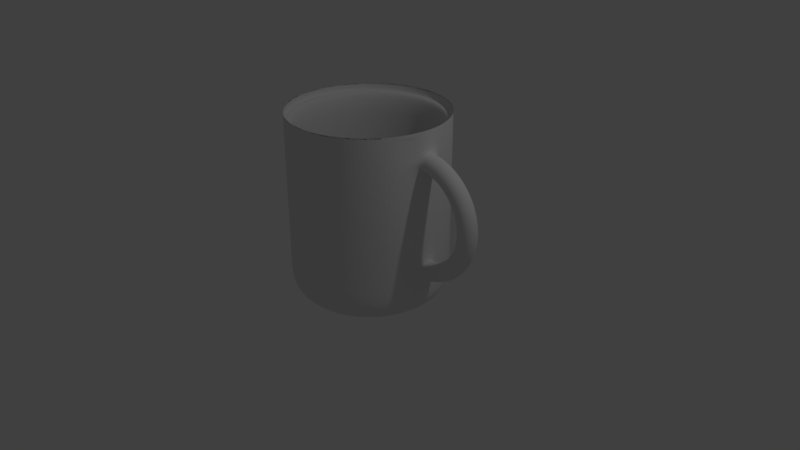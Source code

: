 # Source: cup.blend  (saved by Blender 2.79.0; exported with 4.5.12 LTS)
import bpy
from mathutils import Matrix  # noqa: F401  (used for matrix-valued properties, if any)

bpy.ops.wm.read_factory_settings(use_empty=True)
scene = bpy.context.scene
scene.name = 'Scene'

# ---- collections
col_collection_1 = bpy.data.collections.new('Collection 1'); scene.collection.children.link(col_collection_1)

# ---- world
world_world = bpy.data.worlds.new('World'); scene.world = world_world
world_world.color = (0.05088, 0.05088, 0.05088)
world_world.use_sun_shadow = False
world_world.sun_shadow_jitter_overblur = 0.0
world_world.cycles.sampling_method = 'MANUAL'

# ---- cameras
cam_camera = bpy.data.cameras.new('Camera')
cam_camera.clip_end = 100.0
cam_camera.lens = 35.0
cam_camera.sensor_width = 32.0
cam_camera.sensor_height = 18.0
cam_camera.ortho_scale = 7.314
cam_camera.dof.focus_distance = 0.0
cam_camera.dof.aperture_fstop = 128.0

# ---- lights
light_lamp = bpy.data.lights.new('Lamp', 'POINT')
light_lamp.transmission_factor = 0.0
light_lamp.cutoff_distance = 30.0
light_lamp.energy = 100.0
light_lamp.shadow_buffer_clip_start = 1.001
light_lamp.shadow_soft_size = 0.1
light_lamp.shadow_maximum_resolution = 0.006
light_lamp.use_absolute_resolution = True

# ---- meshes
me_cylinder_001 = bpy.data.meshes.new('Cylinder.001')
me_cylinder_001.from_pydata([(-1.894, 2.552, -1.172), (-2.892, 2.173, -1.138)], [], [])
me_cylinder_001.use_remesh_preserve_volume = False
me_cylinder_001.use_remesh_preserve_attributes = False
me_cylinder_001.use_mirror_vertex_groups = False
me_cylinder_001.update()
me_cylinder = bpy.data.meshes.new('Cylinder')
me_cylinder.from_pydata([(0.0, 0.0, -1.2), (0.0, 1.0, 1.2), (0.1951, 0.9808, 1.2), (0.3827, 0.9239, 1.2), (0.5556, 0.8315, 1.2), (0.7071, 0.7071, 1.2), (0.8315, 0.5556, 1.2), (0.9239, 0.3827, 1.2), (0.9808, 0.1951, 1.2), (1.0, 7.55e-08, 1.2), (0.9808, -0.1951, 1.2), (0.9239, -0.3827, 1.2), (0.8315, -0.5556, 1.2), (0.7071, -0.7071, 1.2), (0.5556, -0.8315, 1.2), (0.3827, -0.9239, 1.2), (0.1951, -0.9808, 1.2), (-3.258e-07, -1.0, 1.2), (-0.1951, -0.9808, 1.2), (-0.3827, -0.9239, 1.2), (-0.5556, -0.8315, 1.2), (-0.7071, -0.7071, 1.2), (-0.8315, -0.5556, 1.2), (-0.9239, -0.3827, 1.2), (-0.9808, -0.1951, 1.2), (-1.0, 9.656e-07, 1.2), (-0.9808, 0.1951, 1.2), (-0.9239, 0.3827, 1.2), (-0.8315, 0.5556, 1.2), (-0.7071, 0.7071, 1.2), (-0.5556, 0.8315, 1.2), (-0.3827, 0.9239, 1.2), (-0.1951, 0.9808, 1.2), (0.0, 0.6985, -1.2), (0.0, 1.0, -0.9), (0.0, 0.8493, -1.16), (0.0, 0.9596, -1.05), (0.1951, 0.9808, -0.9), (0.1363, 0.6851, -1.2), (0.1872, 0.9412, -1.05), (0.1657, 0.833, -1.16), (0.3827, 0.9239, -0.9), (0.2673, 0.6454, -1.2), (0.3672, 0.8866, -1.05), (0.325, 0.7846, -1.16), (0.5556, 0.8315, -0.9), (0.3881, 0.5808, -1.2), (0.5331, 0.7979, -1.05), (0.4718, 0.7061, -1.16), (0.7071, 0.7071, -0.9), (0.4939, 0.4939, -1.2), (0.6785, 0.6785, -1.05), (0.6005, 0.6005, -1.16), (0.8315, 0.5556, -0.9), (0.5808, 0.3881, -1.2), (0.7979, 0.5331, -1.05), (0.7061, 0.4718, -1.16), (0.9239, 0.3827, -0.9), (0.6454, 0.2673, -1.2), (0.8866, 0.3672, -1.05), (0.7846, 0.325, -1.16), (0.9808, 0.1951, -0.9), (0.6851, 0.1363, -1.2), (0.9412, 0.1872, -1.05), (0.833, 0.1657, -1.16), (1.0, 7.55e-08, -0.9), (0.6985, 5.274e-08, -1.2), (0.9596, 7.218e-08, -1.05), (0.8493, 6.38e-08, -1.16), (0.9808, -0.1951, -0.9), (0.6851, -0.1363, -1.2), (0.9412, -0.1872, -1.05), (0.833, -0.1657, -1.16), (0.9239, -0.3827, -0.9), (0.6454, -0.2673, -1.2), (0.8866, -0.3672, -1.05), (0.7846, -0.325, -1.16), (0.8315, -0.5556, -0.9), (0.5808, -0.3881, -1.2), (0.7979, -0.5331, -1.05), (0.7061, -0.4718, -1.16), (0.7071, -0.7071, -0.9), (0.4939, -0.4939, -1.2), (0.6785, -0.6785, -1.05), (0.6005, -0.6005, -1.16), (0.5556, -0.8315, -0.9), (0.3881, -0.5808, -1.2), (0.5331, -0.7979, -1.05), (0.4718, -0.7061, -1.16), (0.3827, -0.9239, -0.9), (0.2673, -0.6454, -1.2), (0.3672, -0.8866, -1.05), (0.325, -0.7846, -1.16), (0.1951, -0.9808, -0.9), (0.1363, -0.6851, -1.2), (0.1872, -0.9412, -1.05), (0.1657, -0.833, -1.16), (-3.258e-07, -1.0, -0.9), (-2.276e-07, -0.6985, -1.2), (-3.129e-07, -0.9596, -1.05), (-2.771e-07, -0.8493, -1.16), (-0.1951, -0.9808, -0.9), (-0.1363, -0.6851, -1.2), (-0.1872, -0.9412, -1.05), (-0.1657, -0.833, -1.16), (-0.3827, -0.9239, -0.9), (-0.2673, -0.6454, -1.2), (-0.3672, -0.8866, -1.05), (-0.325, -0.7846, -1.16), (-0.5556, -0.8315, -0.9), (-0.3881, -0.5808, -1.2), (-0.5331, -0.7979, -1.05), (-0.4718, -0.7061, -1.16), (-0.7071, -0.7071, -0.9), (-0.4939, -0.4939, -1.2), (-0.6785, -0.6785, -1.05), (-0.6005, -0.6005, -1.16), (-0.8315, -0.5556, -0.9), (-0.5808, -0.3881, -1.2), (-0.7979, -0.5331, -1.05), (-0.7061, -0.4718, -1.16), (-0.9239, -0.3827, -0.9), (-0.6454, -0.2673, -1.2), (-0.8866, -0.3672, -1.05), (-0.7846, -0.325, -1.16), (-0.9808, -0.1951, -0.9), (-0.6851, -0.1363, -1.2), (-0.9412, -0.1872, -1.05), (-0.833, -0.1657, -1.16), (-1.0, 9.656e-07, -0.9), (-0.6985, 6.745e-07, -1.2), (-0.9596, 9.267e-07, -1.05), (-0.8493, 8.203e-07, -1.16), (-0.9808, 0.1951, -0.9), (-0.6851, 0.1363, -1.2), (-0.9412, 0.1872, -1.05), (-0.833, 0.1657, -1.16), (-0.9239, 0.3827, -0.9), (-0.6454, 0.2673, -1.2), (-0.8866, 0.3672, -1.05), (-0.7846, 0.325, -1.16), (-0.8315, 0.5556, -0.9), (-0.5808, 0.3881, -1.2), (-0.7979, 0.5331, -1.05), (-0.7061, 0.4718, -1.16), (-0.7071, 0.7071, -0.9), (-0.4939, 0.4939, -1.2), (-0.6785, 0.6785, -1.05), (-0.6005, 0.6005, -1.16), (-0.5556, 0.8315, -0.9), (-0.3881, 0.5808, -1.2), (-0.5331, 0.7979, -1.05), (-0.4718, 0.7061, -1.16), (-0.3827, 0.9239, -0.9), (-0.2673, 0.6454, -1.2), (-0.3672, 0.8866, -1.05), (-0.325, 0.7846, -1.16), (-0.1951, 0.9808, -0.9), (-0.1363, 0.6851, -1.2), (-0.1872, 0.9412, -1.05), (-0.1657, 0.833, -1.16), (1.757, -0.003492, 0.1278), (1.719, -0.09505, 0.1278), (1.627, -0.133, 0.1278), (1.535, -0.09505, 0.1278), (1.498, -0.003492, 0.1278), (1.535, 0.08807, 0.1278), (1.627, 0.126, 0.1278), (1.719, 0.08807, 0.1278), (1.744, -0.003492, 0.2702), (1.707, -0.09505, 0.2636), (1.617, -0.133, 0.2477), (1.526, -0.09505, 0.2318), (1.489, -0.003492, 0.2252), (1.526, 0.08807, 0.2318), (1.617, 0.126, 0.2477), (1.707, 0.08807, 0.2636), (1.707, -0.003492, 0.4083), (1.671, -0.09505, 0.3953), (1.585, -0.133, 0.364), (1.499, -0.09505, 0.3327), (1.464, -0.003492, 0.3197), (1.499, 0.08807, 0.3327), (1.585, 0.126, 0.364), (1.671, 0.08807, 0.3953), (1.647, -0.003492, 0.5378), (1.614, -0.09505, 0.5189), (1.535, -0.133, 0.4731), (1.455, -0.09505, 0.4273), (1.422, -0.003492, 0.4084), (1.455, 0.08807, 0.4273), (1.535, 0.126, 0.4731), (1.614, 0.08807, 0.5189), (1.565, -0.003492, 0.6549), (1.536, -0.09505, 0.6306), (1.465, -0.133, 0.5717), (1.395, -0.09505, 0.5129), (1.366, -0.003492, 0.4885), (1.395, 0.08807, 0.5129), (1.465, 0.126, 0.5717), (1.536, 0.08807, 0.6306), (1.464, -0.003492, 0.756), (1.439, -0.09505, 0.727), (1.38, -0.133, 0.6568), (1.321, -0.09505, 0.5867), (1.297, -0.003492, 0.5576), (1.321, 0.08807, 0.5867), (1.38, 0.126, 0.6568), (1.439, 0.08807, 0.727), (1.346, -0.003492, 0.838), (1.328, -0.09505, 0.8052), (1.282, -0.133, 0.7259), (1.236, -0.09505, 0.6466), (1.217, -0.003492, 0.6137), (1.236, 0.08807, 0.6466), (1.282, 0.126, 0.7259), (1.328, 0.08807, 0.8052), (1.217, -0.003492, 0.8984), (1.204, -0.09505, 0.8628), (1.173, -0.133, 0.7768), (1.141, -0.09505, 0.6907), (1.128, -0.003492, 0.6551), (1.141, 0.08807, 0.6907), (1.173, 0.126, 0.7768), (1.204, 0.08807, 0.8628), (1.079, -0.003492, 0.9354), (1.072, -0.09505, 0.8981), (1.056, -0.133, 0.8079), (1.04, -0.09505, 0.7177), (1.034, -0.003492, 0.6804), (1.04, 0.08807, 0.7177), (1.056, 0.126, 0.8079), (1.072, 0.08807, 0.8981), (0.9388, -0.07265, -0.5642), (1.079, -0.003491, -0.6798), (1.072, -0.09505, -0.6425), (1.056, -0.133, -0.5523), (1.04, -0.09505, -0.4622), (1.034, -0.003491, -0.4248), (1.04, 0.08807, -0.4622), (1.056, 0.126, -0.5523), (1.072, 0.08807, -0.6425), (1.217, -0.003491, -0.6428), (1.204, -0.09505, -0.6072), (1.173, -0.133, -0.5212), (1.141, -0.09505, -0.4351), (1.128, -0.003491, -0.3995), (1.141, 0.08807, -0.4351), (1.173, 0.126, -0.5212), (1.204, 0.08807, -0.6072), (1.346, -0.003491, -0.5824), (1.328, -0.09505, -0.5496), (1.282, -0.133, -0.4703), (1.236, -0.09505, -0.391), (1.217, -0.003491, -0.3581), (1.236, 0.08807, -0.391), (1.282, 0.126, -0.4703), (1.328, 0.08807, -0.5496), (1.464, -0.003491, -0.5004), (1.439, -0.09505, -0.4714), (1.38, -0.133, -0.4012), (1.321, -0.09505, -0.3311), (1.297, -0.003491, -0.302), (1.321, 0.08807, -0.3311), (1.38, 0.126, -0.4012), (1.439, 0.08807, -0.4714), (1.565, -0.003491, -0.3994), (1.536, -0.09505, -0.375), (1.465, -0.133, -0.3161), (1.395, -0.09505, -0.2573), (1.366, -0.003491, -0.2329), (1.395, 0.08807, -0.2573), (1.465, 0.126, -0.3161), (1.536, 0.08807, -0.375), (1.647, -0.003491, -0.2823), (1.614, -0.09505, -0.2633), (1.535, -0.133, -0.2175), (1.455, -0.09505, -0.1717), (1.422, -0.003492, -0.1528), (1.455, 0.08807, -0.1717), (1.535, 0.126, -0.2175), (1.614, 0.08807, -0.2633), (1.707, -0.003492, -0.1527), (1.671, -0.09505, -0.1397), (1.585, -0.133, -0.1084), (1.499, -0.09505, -0.07709), (1.464, -0.003492, -0.06412), (1.499, 0.08807, -0.07709), (1.585, 0.126, -0.1084), (1.671, 0.08807, -0.1397), (1.744, -0.003492, -0.01462), (1.707, -0.09505, -0.00803), (1.617, -0.133, 0.00787), (1.526, -0.09505, 0.02377), (1.489, -0.003492, 0.03036), (1.526, 0.08807, 0.02377), (1.617, 0.126, 0.00787), (1.707, 0.08807, -0.00803), (0.0, 1.0, 1.2), (0.1951, 0.9808, 1.2), (-0.1951, 0.9808, 1.2), (0.3827, 0.9239, 1.2), (0.5556, 0.8315, 1.2), (0.7071, 0.7071, 1.2), (0.8315, 0.5556, 1.2), (0.9239, 0.3827, 1.2), (0.9808, 0.1951, 1.2), (1.0, 7.55e-08, 1.2), (0.9808, -0.1951, 1.2), (0.9239, -0.3827, 1.2), (0.8315, -0.5556, 1.2), (0.7071, -0.7071, 1.2), (0.5556, -0.8315, 1.2), (0.3827, -0.9239, 1.2), (0.1951, -0.9808, 1.2), (-3.258e-07, -1.0, 1.2), (-0.1951, -0.9808, 1.2), (-0.3827, -0.9239, 1.2), (-0.5556, -0.8315, 1.2), (-0.7071, -0.7071, 1.2), (-0.8315, -0.5556, 1.2), (-0.9239, -0.3827, 1.2), (-0.9808, -0.1951, 1.2), (-1.0, 9.656e-07, 1.2), (-0.9808, 0.1951, 1.2), (-0.9239, 0.3827, 1.2), (-0.8315, 0.5556, 1.2), (-0.7071, 0.7071, 1.2), (-0.5556, 0.8315, 1.2), (-0.3827, 0.9239, 1.2), (0.1951, 0.9808, 0.9317), (0.3827, 0.9239, 0.9317), (0.5556, 0.8315, 0.9317), (0.7071, 0.7071, 0.9317), (0.8315, 0.5556, 0.9317), (0.9239, 0.3827, 0.9317), (0.9808, 0.1446, 0.8445), (1.007, 0.05374, 0.9317), (0.9808, -0.07585, 0.9403), (0.9239, -0.3827, 0.9317), (0.8315, -0.5556, 0.9317), (0.7071, -0.7071, 0.9317), (0.5556, -0.8315, 0.9317), (0.3827, -0.9239, 0.9317), (0.1951, -0.9808, 0.9317), (-3.258e-07, -1.0, 0.9317), (-0.1951, -0.9808, 0.9317), (-0.3827, -0.9239, 0.9317), (-0.5556, -0.8315, 0.9317), (-0.7071, -0.7071, 0.9317), (-0.8315, -0.5556, 0.9317), (-0.9239, -0.3827, 0.9317), (-0.9808, -0.1951, 0.9317), (-1.0, 9.656e-07, 0.9317), (-0.9808, 0.1951, 0.9317), (-0.9239, 0.3827, 0.9317), (-0.8315, 0.5556, 0.9317), (-0.7071, 0.7071, 0.9317), (-0.5556, 0.8315, 0.9317), (-0.3827, 0.9239, 0.9317), (0.0, 1.0, 0.9317), (-0.1951, 0.9808, 0.9317), (0.1951, 0.9808, 0.8221), (0.3827, 0.9239, 0.8221), (0.5556, 0.8315, 0.8221), (0.7071, 0.7071, 0.8221), (0.8315, 0.5556, 0.8221), (0.9239, 0.3827, 0.8221), (0.9808, 0.1304, 0.7763), (0.9808, -0.1534, 0.8221), (0.9239, -0.3827, 0.8221), (0.8315, -0.5556, 0.8221), (0.7071, -0.7071, 0.8221), (0.5556, -0.8315, 0.8221), (0.3827, -0.9239, 0.8221), (0.1951, -0.9808, 0.8221), (-3.258e-07, -1.0, 0.8221), (-0.1951, -0.9808, 0.8221), (-0.3827, -0.9239, 0.8221), (-0.5556, -0.8315, 0.8221), (-0.7071, -0.7071, 0.8221), (-0.8315, -0.5556, 0.8221), (-0.9239, -0.3827, 0.8221), (-0.9808, -0.1951, 0.8221), (-1.0, 9.656e-07, 0.8221), (-0.9808, 0.1951, 0.8221), (-0.9239, 0.3827, 0.8221), (-0.8315, 0.5556, 0.8221), (-0.7071, 0.7071, 0.8221), (-0.5556, 0.8315, 0.8221), (-0.3827, 0.9239, 0.8221), (0.0, 1.0, 0.8221), (-0.1951, 0.9808, 0.8221), (0.1951, 0.9808, 0.7058), (0.3827, 0.9239, 0.7058), (0.5556, 0.8315, 0.7058), (0.7071, 0.7071, 0.7058), (0.8315, 0.5556, 0.7058), (0.9239, 0.3827, 0.7058), (0.9808, 0.1001, 0.7058), (1.0, 7.55e-08, 0.7058), (0.9808, -0.1006, 0.7058), (0.9239, -0.3827, 0.7058), (0.8315, -0.5556, 0.7058), (0.7071, -0.7071, 0.7058), (0.5556, -0.8315, 0.7058), (0.3827, -0.9239, 0.7058), (0.1951, -0.9808, 0.7058), (-3.258e-07, -1.0, 0.7058), (-0.1951, -0.9808, 0.7058), (-0.3827, -0.9239, 0.7058), (-0.5556, -0.8315, 0.7058), (-0.7071, -0.7071, 0.7058), (-0.8315, -0.5556, 0.7058), (-0.9239, -0.3827, 0.7058), (-0.9808, -0.1951, 0.7058), (-1.0, 9.656e-07, 0.7058), (-0.9808, 0.1951, 0.7058), (-0.9239, 0.3827, 0.7058), (-0.8315, 0.5556, 0.7058), (-0.7071, 0.7071, 0.7058), (-0.5556, 0.8315, 0.7058), (-0.3827, 0.9239, 0.7058), (0.0, 1.0, 0.7058), (-0.1951, 0.9808, 0.7058), (0.1951, 0.9808, -0.4306), (0.3827, 0.9239, -0.4306), (0.5556, 0.8315, -0.4306), (0.7071, 0.7071, -0.4306), (0.8315, 0.5556, -0.4306), (0.9239, 0.3827, -0.4306), (0.9808, 0.08171, -0.4306), (1.0, 7.55e-08, -0.4306), (0.9808, -0.1184, -0.4557), (0.9239, -0.3827, -0.4306), (0.8315, -0.5556, -0.4306), (0.7071, -0.7071, -0.4306), (0.5556, -0.8315, -0.4306), (0.3827, -0.9239, -0.4306), (0.1951, -0.9808, -0.4306), (-3.258e-07, -1.0, -0.4306), (-0.1951, -0.9808, -0.4306), (-0.3827, -0.9239, -0.4306), (-0.5556, -0.8315, -0.4306), (-0.7071, -0.7071, -0.4306), (-0.8315, -0.5556, -0.4306), (-0.9239, -0.3827, -0.4306), (-0.9808, -0.1951, -0.4306), (-1.0, 9.656e-07, -0.4306), (-0.9808, 0.1951, -0.4306), (-0.9239, 0.3827, -0.4306), (-0.8315, 0.5556, -0.4306), (-0.7071, 0.7071, -0.4306), (-0.5556, 0.8315, -0.4306), (-0.3827, 0.9239, -0.4306), (0.0, 1.0, -0.4306), (-0.1951, 0.9808, -0.4306), (0.1951, 0.9808, -0.5435), (0.3827, 0.9239, -0.5435), (0.5556, 0.8315, -0.5435), (0.7071, 0.7071, -0.5435), (0.8315, 0.5556, -0.5435), (0.9239, 0.3827, -0.5435), (0.9808, 0.1375, -0.5435), (0.9808, -0.1515, -0.5435), (0.9239, -0.3827, -0.5435), (0.8315, -0.5556, -0.5435), (0.7071, -0.7071, -0.5435), (0.5556, -0.8315, -0.5435), (0.3827, -0.9239, -0.5435), (0.1951, -0.9808, -0.5435), (-3.258e-07, -1.0, -0.5435), (-0.1951, -0.9808, -0.5435), (-0.3827, -0.9239, -0.5435), (-0.5556, -0.8315, -0.5435), (-0.7071, -0.7071, -0.5435), (-0.8315, -0.5556, -0.5435), (-0.9239, -0.3827, -0.5435), (-0.9808, -0.1951, -0.5435), (-1.0, 9.656e-07, -0.5435), (-0.9808, 0.1951, -0.5435), (-0.9239, 0.3827, -0.5435), (-0.8315, 0.5556, -0.5435), (-0.7071, 0.7071, -0.5435), (-0.5556, 0.8315, -0.5435), (-0.3827, 0.9239, -0.5435), (0.0, 1.0, -0.5435), (-0.1951, 0.9808, -0.5435), (0.1951, 0.9808, -0.6784), (0.3827, 0.9239, -0.6784), (0.5556, 0.8315, -0.6784), (0.7071, 0.7071, -0.6784), (0.8315, 0.5556, -0.6784), (0.9239, 0.3827, -0.6784), (0.9808, 0.1115, -0.6402), (1.0, 7.55e-08, -0.7086), (0.9808, -0.1046, -0.6784), (0.9239, -0.3827, -0.6784), (0.8315, -0.5556, -0.6784), (0.7071, -0.7071, -0.6784), (0.5556, -0.8315, -0.6784), (0.3827, -0.9239, -0.6784), (0.1951, -0.9808, -0.6784), (-3.258e-07, -1.0, -0.6784), (-0.1951, -0.9808, -0.6784), (-0.3827, -0.9239, -0.6784), (-0.5556, -0.8315, -0.6784), (-0.7071, -0.7071, -0.6784), (-0.8315, -0.5556, -0.6784), (-0.9239, -0.3827, -0.6784), (-0.9808, -0.1951, -0.6784), (-1.0, 9.656e-07, -0.6784), (-0.9808, 0.1951, -0.6784), (-0.9239, 0.3827, -0.6784), (-0.8315, 0.5556, -0.6784), (-0.7071, 0.7071, -0.6784), (-0.5556, 0.8315, -0.6784), (-0.3827, 0.9239, -0.6784), (0.0, 1.0, -0.6784), (-0.1951, 0.9808, -0.6784)], [(233, 236)], [(298, 1, 2, 299), (300, 32, 1, 298), (299, 2, 3, 301), (0, 42, 46), (301, 3, 4, 302), (0, 46, 50), (302, 4, 5, 303), (0, 50, 54), (303, 5, 6, 304), (0, 54, 58), (304, 6, 7, 305), (0, 58, 62), (305, 7, 8, 306), (0, 62, 66), (306, 8, 9, 307), (0, 66, 70), (307, 9, 10, 308), (0, 70, 74), (308, 10, 11, 309), (0, 74, 78), (309, 11, 12, 310), (0, 78, 82), (310, 12, 13, 311), (0, 82, 86), (311, 13, 14, 312), (0, 86, 90), (312, 14, 15, 313), (0, 90, 94), (313, 15, 16, 314), (0, 94, 98), (314, 16, 17, 315), (0, 98, 102), (315, 17, 18, 316), (0, 102, 106), (316, 18, 19, 317), (0, 106, 110), (317, 19, 20, 318), (0, 110, 114), (318, 20, 21, 319), (0, 114, 118), (319, 21, 22, 320), (0, 118, 122), (320, 22, 23, 321), (0, 122, 126), (321, 23, 24, 322), (0, 126, 130), (322, 24, 25, 323), (0, 130, 134), (323, 25, 26, 324), (0, 134, 138), (324, 26, 27, 325), (0, 138, 142), (325, 27, 28, 326), (0, 142, 146), (326, 28, 29, 327), (0, 146, 150), (327, 29, 30, 328), (0, 150, 154), (328, 30, 31, 329), (0, 154, 158), (329, 31, 32, 300), (0, 33, 38), (0, 38, 42), (34, 37, 39, 36), (36, 39, 40, 35), (35, 40, 38, 33), (37, 41, 43, 39), (39, 43, 44, 40), (40, 44, 42, 38), (41, 45, 47, 43), (43, 47, 48, 44), (44, 48, 46, 42), (45, 49, 51, 47), (47, 51, 52, 48), (48, 52, 50, 46), (49, 53, 55, 51), (51, 55, 56, 52), (52, 56, 54, 50), (53, 57, 59, 55), (55, 59, 60, 56), (56, 60, 58, 54), (57, 61, 63, 59), (59, 63, 64, 60), (60, 64, 62, 58), (61, 65, 67, 63), (63, 67, 68, 64), (64, 68, 66, 62), (65, 69, 71, 67), (67, 71, 72, 68), (68, 72, 70, 66), (69, 73, 75, 71), (71, 75, 76, 72), (72, 76, 74, 70), (73, 77, 79, 75), (75, 79, 80, 76), (76, 80, 78, 74), (77, 81, 83, 79), (79, 83, 84, 80), (80, 84, 82, 78), (81, 85, 87, 83), (83, 87, 88, 84), (84, 88, 86, 82), (85, 89, 91, 87), (87, 91, 92, 88), (88, 92, 90, 86), (89, 93, 95, 91), (91, 95, 96, 92), (92, 96, 94, 90), (93, 97, 99, 95), (95, 99, 100, 96), (96, 100, 98, 94), (97, 101, 103, 99), (99, 103, 104, 100), (100, 104, 102, 98), (101, 105, 107, 103), (103, 107, 108, 104), (104, 108, 106, 102), (105, 109, 111, 107), (107, 111, 112, 108), (108, 112, 110, 106), (109, 113, 115, 111), (111, 115, 116, 112), (112, 116, 114, 110), (113, 117, 119, 115), (115, 119, 120, 116), (116, 120, 118, 114), (117, 121, 123, 119), (119, 123, 124, 120), (120, 124, 122, 118), (121, 125, 127, 123), (123, 127, 128, 124), (124, 128, 126, 122), (125, 129, 131, 127), (127, 131, 132, 128), (128, 132, 130, 126), (129, 133, 135, 131), (131, 135, 136, 132), (132, 136, 134, 130), (133, 137, 139, 135), (135, 139, 140, 136), (136, 140, 138, 134), (137, 141, 143, 139), (139, 143, 144, 140), (140, 144, 142, 138), (141, 145, 147, 143), (143, 147, 148, 144), (144, 148, 146, 142), (145, 149, 151, 147), (147, 151, 152, 148), (148, 152, 150, 146), (149, 153, 155, 151), (151, 155, 156, 152), (152, 156, 154, 150), (153, 157, 159, 155), (155, 159, 160, 156), (156, 160, 158, 154), (157, 34, 36, 159), (159, 36, 35, 160), (160, 35, 33, 158), (0, 158, 33), (161, 169, 170, 162), (162, 170, 171, 163), (163, 171, 172, 164), (164, 172, 173, 165), (165, 173, 174, 166), (166, 174, 175, 167), (167, 175, 176, 168), (168, 176, 169, 161), (169, 177, 178, 170), (170, 178, 179, 171), (171, 179, 180, 172), (172, 180, 181, 173), (173, 181, 182, 174), (174, 182, 183, 175), (175, 183, 184, 176), (176, 184, 177, 169), (177, 185, 186, 178), (178, 186, 187, 179), (179, 187, 188, 180), (180, 188, 189, 181), (181, 189, 190, 182), (182, 190, 191, 183), (183, 191, 192, 184), (184, 192, 185, 177), (185, 193, 194, 186), (186, 194, 195, 187), (187, 195, 196, 188), (188, 196, 197, 189), (189, 197, 198, 190), (190, 198, 199, 191), (191, 199, 200, 192), (192, 200, 193, 185), (193, 201, 202, 194), (194, 202, 203, 195), (195, 203, 204, 196), (196, 204, 205, 197), (197, 205, 206, 198), (198, 206, 207, 199), (199, 207, 208, 200), (200, 208, 201, 193), (201, 209, 210, 202), (202, 210, 211, 203), (203, 211, 212, 204), (204, 212, 213, 205), (205, 213, 214, 206), (206, 214, 215, 207), (207, 215, 216, 208), (208, 216, 209, 201), (209, 217, 218, 210), (210, 218, 219, 211), (211, 219, 220, 212), (212, 220, 221, 213), (213, 221, 222, 214), (214, 222, 223, 215), (215, 223, 224, 216), (216, 224, 217, 209), (217, 225, 226, 218), (218, 226, 227, 219), (219, 227, 228, 220), (220, 228, 229, 221), (221, 229, 230, 222), (222, 230, 231, 223), (223, 231, 232, 224), (224, 232, 225, 217), (234, 242, 243, 235), (235, 243, 244, 236), (236, 244, 245, 237), (237, 245, 246, 238), (238, 246, 247, 239), (239, 247, 248, 240), (240, 248, 249, 241), (241, 249, 242, 234), (242, 250, 251, 243), (243, 251, 252, 244), (244, 252, 253, 245), (245, 253, 254, 246), (246, 254, 255, 247), (247, 255, 256, 248), (248, 256, 257, 249), (249, 257, 250, 242), (250, 258, 259, 251), (251, 259, 260, 252), (252, 260, 261, 253), (253, 261, 262, 254), (254, 262, 263, 255), (255, 263, 264, 256), (256, 264, 265, 257), (257, 265, 258, 250), (258, 266, 267, 259), (259, 267, 268, 260), (260, 268, 269, 261), (261, 269, 270, 262), (262, 270, 271, 263), (263, 271, 272, 264), (264, 272, 273, 265), (265, 273, 266, 258), (266, 274, 275, 267), (267, 275, 276, 268), (268, 276, 277, 269), (269, 277, 278, 270), (270, 278, 279, 271), (271, 279, 280, 272), (272, 280, 281, 273), (273, 281, 274, 266), (274, 282, 283, 275), (275, 283, 284, 276), (276, 284, 285, 277), (277, 285, 286, 278), (278, 286, 287, 279), (279, 287, 288, 280), (280, 288, 289, 281), (281, 289, 282, 274), (282, 290, 291, 283), (283, 291, 292, 284), (284, 292, 293, 285), (285, 293, 294, 286), (286, 294, 295, 287), (287, 295, 296, 288), (288, 296, 297, 289), (289, 297, 290, 282), (290, 161, 162, 291), (291, 162, 163, 292), (292, 163, 164, 293), (293, 164, 165, 294), (294, 165, 166, 295), (295, 166, 167, 296), (296, 167, 168, 297), (297, 168, 161, 290), (359, 329, 300, 361), (358, 328, 329, 359), (357, 327, 328, 358), (356, 326, 327, 357), (355, 325, 326, 356), (354, 324, 325, 355), (353, 323, 324, 354), (352, 322, 323, 353), (351, 321, 322, 352), (350, 320, 321, 351), (349, 319, 320, 350), (348, 318, 319, 349), (347, 317, 318, 348), (346, 316, 317, 347), (345, 315, 316, 346), (344, 314, 315, 345), (343, 313, 314, 344), (342, 312, 313, 343), (341, 311, 312, 342), (340, 310, 311, 341), (339, 309, 310, 340), (338, 308, 309, 339), (337, 307, 308, 338), (336, 306, 307, 337), (335, 305, 306, 336), (334, 304, 305, 335), (333, 303, 304, 334), (332, 302, 303, 333), (331, 301, 302, 332), (330, 299, 301, 331), (361, 300, 298, 360), (360, 298, 299, 330), (391, 360, 330, 362), (392, 361, 360, 391), (362, 330, 331, 363), (363, 331, 332, 364), (364, 332, 333, 365), (365, 333, 334, 366), (366, 334, 335, 367), (367, 335, 336, 368), (369, 338, 339, 370), (370, 339, 340, 371), (371, 340, 341, 372), (372, 341, 342, 373), (373, 342, 343, 374), (374, 343, 344, 375), (375, 344, 345, 376), (376, 345, 346, 377), (377, 346, 347, 378), (378, 347, 348, 379), (379, 348, 349, 380), (380, 349, 350, 381), (381, 350, 351, 382), (382, 351, 352, 383), (383, 352, 353, 384), (384, 353, 354, 385), (385, 354, 355, 386), (386, 355, 356, 387), (387, 356, 357, 388), (388, 357, 358, 389), (389, 358, 359, 390), (390, 359, 361, 392), (422, 390, 392, 424), (421, 389, 390, 422), (420, 388, 389, 421), (419, 387, 388, 420), (418, 386, 387, 419), (417, 385, 386, 418), (416, 384, 385, 417), (415, 383, 384, 416), (414, 382, 383, 415), (413, 381, 382, 414), (412, 380, 381, 413), (411, 379, 380, 412), (410, 378, 379, 411), (409, 377, 378, 410), (408, 376, 377, 409), (407, 375, 376, 408), (406, 374, 375, 407), (405, 373, 374, 406), (404, 372, 373, 405), (403, 371, 372, 404), (402, 370, 371, 403), (401, 369, 370, 402), (398, 367, 368, 399), (397, 366, 367, 398), (396, 365, 366, 397), (395, 364, 365, 396), (394, 363, 364, 395), (393, 362, 363, 394), (424, 392, 391, 423), (423, 391, 362, 393), (455, 423, 393, 425), (456, 424, 423, 455), (425, 393, 394, 426), (426, 394, 395, 427), (427, 395, 396, 428), (428, 396, 397, 429), (429, 397, 398, 430), (430, 398, 399, 431), (431, 399, 400, 432), (432, 400, 401, 433), (433, 401, 402, 434), (434, 402, 403, 435), (435, 403, 404, 436), (436, 404, 405, 437), (437, 405, 406, 438), (438, 406, 407, 439), (439, 407, 408, 440), (440, 408, 409, 441), (441, 409, 410, 442), (442, 410, 411, 443), (443, 411, 412, 444), (444, 412, 413, 445), (445, 413, 414, 446), (446, 414, 415, 447), (447, 415, 416, 448), (448, 416, 417, 449), (449, 417, 418, 450), (450, 418, 419, 451), (451, 419, 420, 452), (452, 420, 421, 453), (453, 421, 422, 454), (454, 422, 424, 456), (485, 454, 456, 487), (484, 453, 454, 485), (483, 452, 453, 484), (482, 451, 452, 483), (481, 450, 451, 482), (480, 449, 450, 481), (479, 448, 449, 480), (478, 447, 448, 479), (477, 446, 447, 478), (476, 445, 446, 477), (475, 444, 445, 476), (474, 443, 444, 475), (473, 442, 443, 474), (472, 441, 442, 473), (471, 440, 441, 472), (470, 439, 440, 471), (469, 438, 439, 470), (468, 437, 438, 469), (467, 436, 437, 468), (466, 435, 436, 467), (465, 434, 435, 466), (464, 433, 434, 465), (462, 430, 431, 463), (461, 429, 430, 462), (460, 428, 429, 461), (459, 427, 428, 460), (458, 426, 427, 459), (457, 425, 426, 458), (487, 456, 455, 486), (486, 455, 425, 457), (518, 486, 457, 488), (519, 487, 486, 518), (488, 457, 458, 489), (489, 458, 459, 490), (490, 459, 460, 491), (491, 460, 461, 492), (492, 461, 462, 493), (493, 462, 463, 494), (496, 464, 465, 497), (497, 465, 466, 498), (498, 466, 467, 499), (499, 467, 468, 500), (500, 468, 469, 501), (501, 469, 470, 502), (502, 470, 471, 503), (503, 471, 472, 504), (504, 472, 473, 505), (505, 473, 474, 506), (506, 474, 475, 507), (507, 475, 476, 508), (508, 476, 477, 509), (509, 477, 478, 510), (510, 478, 479, 511), (511, 479, 480, 512), (512, 480, 481, 513), (513, 481, 482, 514), (514, 482, 483, 515), (515, 483, 484, 516), (516, 484, 485, 517), (517, 485, 487, 519), (153, 517, 519, 157), (149, 516, 517, 153), (145, 515, 516, 149), (141, 514, 515, 145), (137, 513, 514, 141), (133, 512, 513, 137), (129, 511, 512, 133), (125, 510, 511, 129), (121, 509, 510, 125), (117, 508, 509, 121), (113, 507, 508, 117), (109, 506, 507, 113), (105, 505, 506, 109), (101, 504, 505, 105), (97, 503, 504, 101), (93, 502, 503, 97), (89, 501, 502, 93), (85, 500, 501, 89), (81, 499, 500, 85), (77, 498, 499, 81), (73, 497, 498, 77), (69, 496, 497, 73), (65, 495, 496, 69), (61, 494, 495, 65), (57, 493, 494, 61), (53, 492, 493, 57), (49, 491, 492, 53), (45, 490, 491, 49), (41, 489, 490, 45), (37, 488, 489, 41), (157, 519, 518, 34), (34, 518, 488, 37), (230, 399, 368, 231), (231, 368, 336, 232), (232, 336, 337, 225), (225, 337, 338, 226), (226, 338, 369, 227), (227, 369, 401, 228), (228, 401, 400, 229), (229, 400, 399, 230), (237, 433, 464, 236), (236, 464, 496, 235), (235, 496, 495, 234), (234, 495, 494, 241), (241, 494, 463, 240), (240, 463, 431, 239), (239, 431, 432, 238), (238, 432, 433, 237)])
me_cylinder.use_remesh_preserve_volume = False
me_cylinder.use_remesh_preserve_attributes = False
me_cylinder.use_mirror_vertex_groups = False
me_cylinder.update()

# ---- objects
ob_cylinder_001 = bpy.data.objects.new('Cylinder.001', me_cylinder_001)
ob_cylinder = bpy.data.objects.new('Cylinder', me_cylinder)
ob_lamp = bpy.data.objects.new('Lamp', light_lamp)
ob_camera = bpy.data.objects.new('Camera', cam_camera)

# ---- transforms, parenting, visibility, modifiers, constraints
ob_cylinder_001.location = (0.1304, -0.08665, 0.8192)
ob_cylinder_001.lineart.crease_threshold = 0.0
_m = ob_cylinder_001.modifiers.new('Solidify', 'SOLIDIFY')
_m.thickness = 0.12
_m.nonmanifold_thickness_mode = 'FIXED'
_m.nonmanifold_merge_threshold = 0.0003
ob_cylinder.location = (0.1304, -0.08665, 0.8192)
ob_cylinder.lineart.crease_threshold = 0.0
_m = ob_cylinder.modifiers.new('Solidify', 'SOLIDIFY')
_m.thickness = 0.12
_m.nonmanifold_thickness_mode = 'FIXED'
_m.nonmanifold_merge_threshold = 0.0003
_m = ob_cylinder.modifiers.new('Subsurf', 'SUBSURF')
_m.uv_smooth = 'PRESERVE_CORNERS'
_m.quality = 2
_m.levels = 4
_m.show_only_control_edges = False
ob_lamp.location = (4.076, 1.005, 5.904)
ob_lamp.rotation_euler = (0.6503, 0.05522, 1.866)
ob_lamp.lock_rotations_4d = False
ob_lamp.empty_display_type = 'ARROWS'
ob_lamp.color = (0.0, 0.0, 0.0, 0.0)
ob_lamp.lineart.crease_threshold = 0.0
ob_camera.location = (7.481, -6.508, 5.344)
ob_camera.rotation_euler = (1.109, 0.0, 0.8149)
ob_camera.lock_rotations_4d = False
ob_camera.empty_display_type = 'ARROWS'
ob_camera.color = (0.0, 0.0, 0.0, 0.0)
ob_camera.display_type = 'WIRE'
ob_camera.lineart.crease_threshold = 0.0

# ---- collection membership
col_collection_1.objects.link(ob_cylinder_001)
col_collection_1.objects.link(ob_cylinder)
col_collection_1.objects.link(ob_lamp)
col_collection_1.objects.link(ob_camera)

# ---- scene / render settings (as saved in the file)
scene.camera = ob_camera
scene.frame_start = 1; scene.frame_end = 250; scene.frame_set(1)
scene.render.engine = 'BLENDER_EEVEE_NEXT'
scene.render.resolution_percentage = 50
scene.render.dither_intensity = 0.0
scene.cycles.use_denoising = False
scene.cycles.samples = 128
scene.cycles.sampling_pattern = 'TABULATED_SOBOL'
scene.cycles.use_adaptive_sampling = False
scene.cycles.use_light_tree = False
scene.cycles.blur_glossy = 0.0
scene.cycles.sample_clamp_indirect = 0.0
scene.view_settings.view_transform = 'Standard'
bpy.context.view_layer.update()
